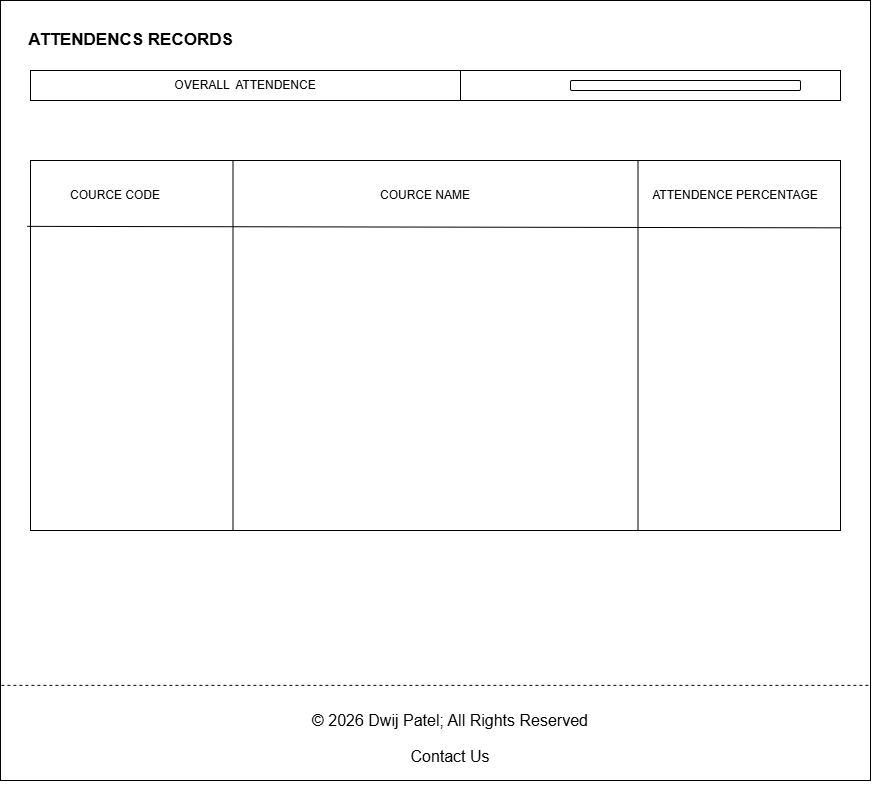

The diagram above was exported from draw.io. Its source (the exported page's mxGraphModel, read from the mxfile embedded in the PNG):
<mxGraphModel dx="1030" dy="562" grid="1" gridSize="10" guides="1" tooltips="1" connect="1" arrows="1" fold="1" page="1" pageScale="1" pageWidth="850" pageHeight="1100" math="0" shadow="0">
  <root>
    <mxCell id="0" />
    <mxCell id="1" parent="0" />
    <mxCell id="g7VgYLaAHH4UqfEV9Vj9-1" parent="1" style="rounded=0;whiteSpace=wrap;html=1;" value="" vertex="1">
      <mxGeometry height="780" width="870" x="20" y="20" as="geometry" />
    </mxCell>
    <mxCell id="g7VgYLaAHH4UqfEV9Vj9-2" parent="1" style="text;strokeColor=none;fillColor=none;html=1;fontSize=17;fontStyle=1;verticalAlign=middle;align=center;autosizeText=1;" value="ATTENDENCS RECORDS" vertex="1">
      <mxGeometry height="40" width="220" x="40" y="40" as="geometry" />
    </mxCell>
    <mxCell id="g7VgYLaAHH4UqfEV9Vj9-3" parent="1" style="rounded=0;whiteSpace=wrap;html=1;" value="OVERALL&amp;nbsp; ATTENDENCE" vertex="1">
      <mxGeometry height="30" width="430" x="50" y="90" as="geometry" />
    </mxCell>
    <mxCell id="g7VgYLaAHH4UqfEV9Vj9-4" parent="1" style="rounded=0;whiteSpace=wrap;html=1;" value="" vertex="1">
      <mxGeometry height="30" width="380" x="480" y="90" as="geometry" />
    </mxCell>
    <mxCell id="g7VgYLaAHH4UqfEV9Vj9-5" parent="1" style="rounded=1;whiteSpace=wrap;html=1;" value="" vertex="1">
      <mxGeometry height="10" width="230" x="590" y="100" as="geometry" />
    </mxCell>
    <mxCell id="g7VgYLaAHH4UqfEV9Vj9-9" parent="1" style="rounded=0;whiteSpace=wrap;html=1;" value="" vertex="1">
      <mxGeometry height="370" width="810" x="50" y="180" as="geometry" />
    </mxCell>
    <mxCell id="g7VgYLaAHH4UqfEV9Vj9-10" parent="1" style="text;html=1;whiteSpace=wrap;strokeColor=none;fillColor=none;align=center;verticalAlign=middle;rounded=0;" value="&lt;p style=&quot;font-family: Arial, Helvetica, sans-serif; font-size: medium;&quot;&gt;© 2026 Dwij Patel; All Rights Reserved&lt;/p&gt;&lt;a href=&quot;file:///d:/SEM_2/PRC_WDF/Contact.html&quot; style=&quot;font-family: Arial, Helvetica, sans-serif; font-size: medium;&quot;&gt;Contact Us&lt;/a&gt;" vertex="1">
      <mxGeometry height="160" width="560" x="190" y="670" as="geometry" />
    </mxCell>
    <mxCell id="g7VgYLaAHH4UqfEV9Vj9-11" edge="1" parent="1" source="g7VgYLaAHH4UqfEV9Vj9-1" style="endArrow=none;dashed=1;html=1;rounded=0;exitX=0.001;exitY=0.878;exitDx=0;exitDy=0;exitPerimeter=0;entryX=1;entryY=0.878;entryDx=0;entryDy=0;entryPerimeter=0;" target="g7VgYLaAHH4UqfEV9Vj9-1" value="">
      <mxGeometry height="50" relative="1" width="50" as="geometry">
        <mxPoint x="510" y="640" as="sourcePoint" />
        <mxPoint x="894.35" y="700" as="targetPoint" />
      </mxGeometry>
    </mxCell>
    <mxCell id="g7VgYLaAHH4UqfEV9Vj9-12" edge="1" parent="1" source="g7VgYLaAHH4UqfEV9Vj9-9" style="endArrow=none;html=1;rounded=0;exitX=0.25;exitY=0;exitDx=0;exitDy=0;entryX=0.25;entryY=1;entryDx=0;entryDy=0;" target="g7VgYLaAHH4UqfEV9Vj9-9" value="">
      <mxGeometry height="50" relative="1" width="50" as="geometry">
        <mxPoint x="510" y="440" as="sourcePoint" />
        <mxPoint x="560" y="390" as="targetPoint" />
      </mxGeometry>
    </mxCell>
    <mxCell id="g7VgYLaAHH4UqfEV9Vj9-13" edge="1" parent="1" source="g7VgYLaAHH4UqfEV9Vj9-9" style="endArrow=none;html=1;rounded=0;entryX=0.75;entryY=0;entryDx=0;entryDy=0;exitX=0.75;exitY=1;exitDx=0;exitDy=0;" target="g7VgYLaAHH4UqfEV9Vj9-9" value="">
      <mxGeometry height="50" relative="1" width="50" as="geometry">
        <mxPoint x="510" y="440" as="sourcePoint" />
        <mxPoint x="560" y="390" as="targetPoint" />
      </mxGeometry>
    </mxCell>
    <mxCell id="g7VgYLaAHH4UqfEV9Vj9-14" edge="1" parent="1" source="g7VgYLaAHH4UqfEV9Vj9-9" style="endArrow=none;html=1;rounded=0;exitX=-0.004;exitY=0.178;exitDx=0;exitDy=0;exitPerimeter=0;entryX=1.001;entryY=0.182;entryDx=0;entryDy=0;entryPerimeter=0;" target="g7VgYLaAHH4UqfEV9Vj9-9" value="">
      <mxGeometry height="50" relative="1" width="50" as="geometry">
        <mxPoint x="510" y="440" as="sourcePoint" />
        <mxPoint x="560" y="390" as="targetPoint" />
      </mxGeometry>
    </mxCell>
    <mxCell id="g7VgYLaAHH4UqfEV9Vj9-15" parent="1" style="text;html=1;whiteSpace=wrap;strokeColor=none;fillColor=none;align=center;verticalAlign=middle;rounded=0;autosize=1;resizable=0;" value="COURCE CODE" vertex="1">
      <mxGeometry height="30" width="110" x="80" y="200" as="geometry" />
    </mxCell>
    <mxCell id="g7VgYLaAHH4UqfEV9Vj9-16" parent="1" style="text;html=1;whiteSpace=wrap;strokeColor=none;fillColor=none;align=center;verticalAlign=middle;rounded=0;autosize=1;resizable=0;" value="COURCE NAME" vertex="1">
      <mxGeometry height="30" width="110" x="390" y="200" as="geometry" />
    </mxCell>
    <mxCell id="g7VgYLaAHH4UqfEV9Vj9-17" parent="1" style="text;html=1;whiteSpace=wrap;strokeColor=none;fillColor=none;align=center;verticalAlign=middle;rounded=0;autosize=1;resizable=0;" value="ATTENDENCE PERCENTAGE" vertex="1">
      <mxGeometry height="30" width="190" x="660" y="200" as="geometry" />
    </mxCell>
  </root>
</mxGraphModel>